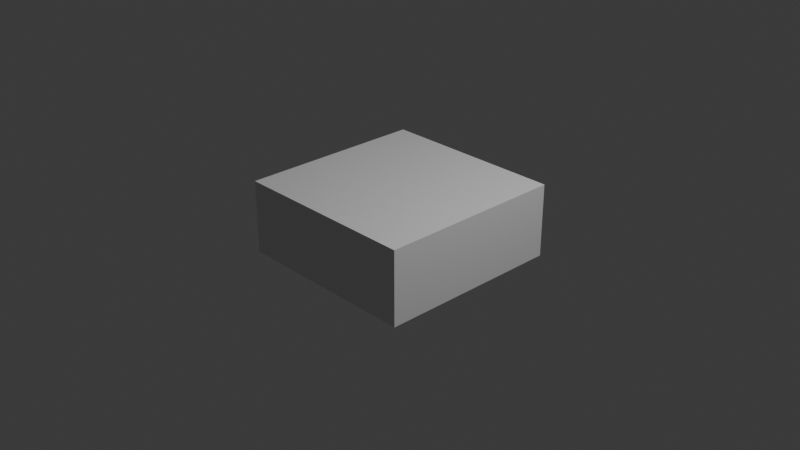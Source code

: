 # Source: barrier.blend  (saved by Blender 4.5.90; exported with 4.5.12 LTS)
import bpy
from mathutils import Matrix  # noqa: F401  (used for matrix-valued properties, if any)

bpy.ops.wm.read_factory_settings(use_empty=True)
scene = bpy.context.scene
scene.name = 'Scene'

# ---- collections
col_collection = bpy.data.collections.new('Collection'); scene.collection.children.link(col_collection)

# ---- materials (node trees are filled in below, after node groups)
mat_material = bpy.data.materials.new('Material')
mat_material.alpha_threshold = 0.0
mat_material.roughness = 0.5
mat_material.line_color = (0.0, 0.0, 0.0, 1.0)

# ---- material node trees
mat_material.use_nodes = True; mat_material.node_tree.nodes.clear()
_N = mat_material.node_tree.nodes; _L = mat_material.node_tree.links
n0 = _N.new('ShaderNodeOutputMaterial'); n0.name = 'Material Output'; n0.location = (200, 100)
n1 = _N.new('ShaderNodeBsdfPrincipled'); n1.name = 'Principled BSDF'; n1.location = (-200, 100)
n1.inputs[3].default_value = 1.45
_L.new(n1.outputs[0], n0.inputs[0])
n0.is_active_output = True

# ---- world
world_world = bpy.data.worlds.new('World'); scene.world = world_world
world_world.use_nodes = True; world_world.node_tree.nodes.clear()
_N = world_world.node_tree.nodes; _L = world_world.node_tree.links
n0 = _N.new('ShaderNodeOutputWorld'); n0.name = 'World Output'; n0.location = (200, 100)
n1 = _N.new('ShaderNodeBackground'); n1.name = 'Background'; n1.location = (-200, 100)
n1.inputs[0].default_value = (0.05088, 0.05088, 0.05088, 1.0)
_L.new(n1.outputs[0], n0.inputs[0])
n0.is_active_output = True
world_world.color = (0.05088, 0.05088, 0.05088)
world_world.sun_shadow_jitter_overblur = 0.0

# ---- cameras
cam_camera = bpy.data.cameras.new('Camera')
cam_camera.clip_end = 100.0
cam_camera.ortho_scale = 7.314

# ---- lights
light_light = bpy.data.lights.new('Light', 'POINT')
light_light.energy = 1000.0
light_light.shadow_soft_size = 0.1

# ---- meshes
me_cube = bpy.data.meshes.new('Cube')
me_cube.from_pydata([(1.0, 1.0, 1.0), (1.0, 1.0, -1.0), (1.0, -1.0, 1.0), (1.0, -1.0, -1.0), (-1.0, 1.0, 1.0), (-1.0, 1.0, -1.0), (-1.0, -1.0, 1.0), (-1.0, -1.0, -1.0)], [], [(0, 4, 6, 2), (3, 2, 6, 7), (7, 6, 4, 5), (5, 1, 3, 7), (1, 0, 2, 3), (5, 4, 0, 1)])
_uv = me_cube.uv_layers.new(name='UVMap')
_uv.uv.foreach_set('vector', [0.625, 0.5, 0.875, 0.5, 0.875, 0.75, 0.625, 0.75, 0.375, 0.75, 0.625, 0.75, 0.625, 1.0, 0.375, 1.0, 0.375, 0.0, 0.625, 0.0, 0.625, 0.25, 0.375, 0.25, 0.125, 0.5, 0.375, 0.5, 0.375, 0.75, 0.125, 0.75, 0.375, 0.5, 0.625, 0.5, 0.625, 0.75, 0.375, 0.75, 0.375, 0.25, 0.625, 0.25, 0.625, 0.5, 0.375, 0.5])
me_cube.materials.append(mat_material)
me_cube.use_mirror_vertex_groups = False
me_cube.update()

# ---- objects
ob_cube = bpy.data.objects.new('Cube', me_cube)
ob_light = bpy.data.objects.new('Light', light_light)
ob_camera = bpy.data.objects.new('Camera', cam_camera)

# ---- transforms, parenting, visibility, modifiers, constraints
ob_cube.location = (0.0, 0.0, 0.0)
ob_cube.scale = (1.021, 1.021, 0.3983)
ob_cube.lock_rotations_4d = False
ob_cube.empty_display_type = 'ARROWS'
ob_cube.lineart.crease_threshold = 0.0
ob_light.location = (4.076, 1.005, 5.904)
ob_light.rotation_euler = (0.6503, 0.05522, 1.866)
ob_light.lock_rotations_4d = False
ob_light.empty_display_type = 'ARROWS'
ob_light.color = (0.0, 0.0, 0.0, 0.0)
ob_light.lineart.crease_threshold = 0.0
ob_camera.location = (7.359, -6.926, 4.958)
ob_camera.rotation_euler = (1.109, 0.0, 0.8149)
ob_camera.lock_rotations_4d = False
ob_camera.empty_display_type = 'ARROWS'
ob_camera.color = (0.0, 0.0, 0.0, 0.0)
ob_camera.display_type = 'WIRE'
ob_camera.lineart.crease_threshold = 0.0

# ---- collection membership
col_collection.objects.link(ob_cube)
col_collection.objects.link(ob_light)
col_collection.objects.link(ob_camera)

# ---- scene / render settings (as saved in the file)
scene.camera = ob_camera
scene.frame_start = 1; scene.frame_end = 250; scene.frame_set(1)
scene.render.engine = 'BLENDER_EEVEE_NEXT'
bpy.context.view_layer.update()
